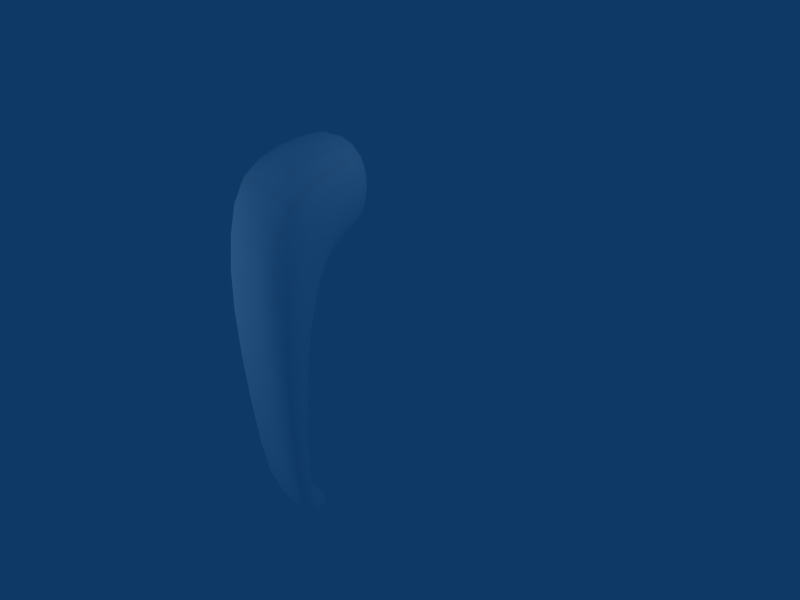 # Source: window-handle.blend  (saved by Blender 2.45.0; exported with 4.5.12 LTS)
import bpy
from mathutils import Matrix  # noqa: F401  (used for matrix-valued properties, if any)

bpy.ops.wm.read_factory_settings(use_empty=True)
scene = bpy.context.scene
scene.name = 'Scene'

# ---- collections
col_collection_1 = bpy.data.collections.new('Collection 1'); scene.collection.children.link(col_collection_1)

# ---- materials (node trees are filled in below, after node groups)
mat_plastic_dull_bl = bpy.data.materials.new('plastic_dull_bl')
mat_plastic_dull_bl.alpha_threshold = 0.0
mat_plastic_dull_bl.diffuse_color = (1.0, 1.0, 1.0, 1.0)
mat_plastic_dull_bl.specular_color = (0.7111, 0.7111, 0.7111)
mat_plastic_dull_bl.roughness = 0.5
mat_plastic_dull_bl.specular_intensity = 0.3154
mat_plastic_dull_bl.line_color = (0.0, 0.0, 0.0, 1.0)

# ---- material node trees

# ---- world
world_world = bpy.data.worlds.new('World'); scene.world = world_world
world_world.color = (0.05656, 0.2208, 0.4)
world_world.use_sun_shadow = False
world_world.sun_shadow_jitter_overblur = 0.0
world_world.cycles.sampling_method = 'MANUAL'
world_world.cycles.sample_map_resolution = 256

# ---- cameras
cam_camera = bpy.data.cameras.new('Camera')
cam_camera.passepartout_alpha = 0.2
cam_camera.clip_end = 100.0
cam_camera.lens = 35.0
cam_camera.ortho_scale = 7.314
cam_camera.show_passepartout = False
cam_camera.show_safe_areas = True
cam_camera.dof.focus_distance = 0.0
cam_camera.dof.aperture_fstop = 128.0

# ---- lights
light_lamp = bpy.data.lights.new('Lamp', 'POINT')
light_lamp.transmission_factor = 0.0
light_lamp.energy = 100.0
light_lamp.shadow_buffer_clip_start = 0.5
light_lamp.shadow_soft_size = 1.0
light_lamp.shadow_maximum_resolution = 0.006
light_lamp.use_absolute_resolution = True
light_lamp.cycles.use_multiple_importance_sampling = False
light_spot = bpy.data.lights.new('Spot', 'POINT')
light_spot.transmission_factor = 0.0
light_spot.cutoff_distance = 30.0
light_spot.energy = 100.0
light_spot.shadow_buffer_clip_start = 1.001
light_spot.shadow_soft_size = 1.0
light_spot.shadow_maximum_resolution = 0.006
light_spot.use_absolute_resolution = True
light_spot.cycles.use_multiple_importance_sampling = False

# ---- meshes
me_circle = bpy.data.meshes.new('Circle')
me_circle.from_pydata([(0.7071, 0.7071, 2.918e-08), (0.7071, -0.7071, -2.918e-08), (-0.7071, -0.7071, -2.918e-08), (-0.7071, 0.7071, 2.918e-08), (0.0, 0.0, 0.0), (-0.7071, 0.4057, 1.612), (-0.7071, -0.9448, 0.5929), (0.7071, -0.9448, 0.5929), (0.7071, 0.4057, 1.612), (0.7071, -1.542, 1.704), (0.7071, -2.516, 0.8811), (-0.7071, -2.516, 0.8811), (-0.7071, -1.542, 1.704), (-0.4968, -5.953, 1.009), (-0.4968, -5.876, 0.5912), (0.4968, -5.876, 0.5912), (0.4968, -5.953, 1.009), (0.3373, -6.307, 0.2586), (0.3373, -6.053, 0.104), (-0.3373, -6.053, 0.104), (-0.3373, -6.307, 0.2586), (1.676e-07, -6.159, 0.1842)], [], [(4, 0, 1), (4, 1, 2), (4, 2, 3), (3, 0, 4), (0, 3, 5, 8), (3, 2, 6, 5), (2, 1, 7, 6), (1, 0, 8, 7), (7, 8, 9, 10), (6, 7, 10, 11), (5, 6, 11, 12), (8, 5, 12, 9), (9, 12, 13, 16), (12, 11, 14, 13), (11, 10, 15, 14), (10, 9, 16, 15), (15, 16, 17, 18), (14, 15, 18, 19), (13, 14, 19, 20), (16, 13, 20, 17), (18, 17, 21), (19, 18, 21), (20, 19, 21), (17, 20, 21)])
me_circle.polygons.foreach_set('use_smooth', [True] * 24)
_k = {(0, 4): 0.19608, (0, 1): 0.19608, (1, 4): 0.19608, (1, 2): 0.19608, (2, 4): 0.19608, (2, 3): 0.19608, (3, 4): 0.19608, (0, 3): 0.19608, (3, 5): 0.19608, (5, 8): 0.19608, (0, 8): 0.19608, (2, 6): 0.19608, (5, 6): 0.19608, (1, 7): 0.19608, (6, 7): 0.19608, (7, 8): 0.19608, (8, 9): 0.19608, (9, 10): 0.19608, (7, 10): 0.19608, (10, 11): 0.19608, (6, 11): 0.19608, (11, 12): 0.19608, (5, 12): 0.19608, (9, 12): 0.19608, (12, 13): 0.19608, (13, 16): 0.19608, (9, 16): 0.19608, (11, 14): 0.19608, (13, 14): 0.19608, (10, 15): 0.19608, (14, 15): 0.19608, (15, 16): 0.19608, (16, 17): 0.19608, (17, 18): 0.19608, (15, 18): 0.19608, (18, 19): 0.19608, (14, 19): 0.19608, (19, 20): 0.19608, (13, 20): 0.19608, (17, 20): 0.19608, (17, 21): 0.19608, (18, 21): 0.19608, (19, 21): 0.19608, (20, 21): 0.19608}
me_circle.attributes.new('crease_edge', 'FLOAT', 'EDGE').data.foreach_set('value', [_k.get((min(e.vertices), max(e.vertices)), 0.0) for e in me_circle.edges])
me_circle.materials.append(mat_plastic_dull_bl)
me_circle.use_remesh_preserve_volume = False
me_circle.use_remesh_preserve_attributes = False
me_circle.use_mirror_vertex_groups = False
me_circle.update()

# ---- objects
ob_lamp_001 = bpy.data.objects.new('Lamp.001', light_lamp)
ob_circle = bpy.data.objects.new('Circle', me_circle)
ob_lamp = bpy.data.objects.new('Lamp', light_spot)
ob_camera = bpy.data.objects.new('Camera', cam_camera)

# ---- transforms, parenting, visibility, modifiers, constraints
ob_lamp_001.location = (-2.662, -5.917, 0.1151)
ob_lamp_001.lock_rotations_4d = False
ob_lamp_001.empty_display_type = 'ARROWS'
ob_lamp_001.color = (0.0, 0.0, 0.0, 1.0)
ob_lamp_001.lineart.crease_threshold = 0.0
ob_circle.location = (0.0, 0.0, 1.0)
ob_circle.rotation_euler = (1.571, -0.0, -0.0)
ob_circle.lock_rotations_4d = False
ob_circle.empty_display_type = 'ARROWS'
ob_circle.color = (0.0, 0.0, 0.0, 1.0)
ob_circle.lineart.crease_threshold = 0.0
_m = ob_circle.modifiers.new('Subsurf', 'SUBSURF')
_m.uv_smooth = 'PRESERVE_CORNERS'
_m.quality = 2
_m.levels = 4
_m.show_only_control_edges = False
ob_lamp.location = (4.076, 1.005, 5.904)
ob_lamp.rotation_euler = (0.6503, 0.05522, 1.866)
ob_lamp.lock_rotations_4d = False
ob_lamp.empty_display_type = 'ARROWS'
ob_lamp.color = (0.0, 0.0, 0.0, 0.0)
ob_lamp.lineart.crease_threshold = 0.0
ob_camera.location = (7.481, -6.508, 5.344)
ob_camera.rotation_euler = (0.9979, -0.09374, 0.8196)
ob_camera.lock_rotations_4d = False
ob_camera.empty_display_type = 'ARROWS'
ob_camera.color = (0.0, 0.0, 0.0, 0.0)
ob_camera.display_type = 'WIRE'
ob_camera.lineart.crease_threshold = 0.0

# ---- collection membership
col_collection_1.objects.link(ob_lamp_001)
col_collection_1.objects.link(ob_circle)
col_collection_1.objects.link(ob_lamp)
col_collection_1.objects.link(ob_camera)

# ---- scene / render settings (as saved in the file)
scene.camera = ob_camera
scene.frame_start = 1; scene.frame_end = 250; scene.frame_set(1)
scene.render.engine = 'BLENDER_EEVEE_NEXT'
scene.render.image_settings.file_format = 'JPEG'
scene.render.image_settings.color_mode = 'RGB'
scene.render.image_settings.compression = 90
scene.render.resolution_x = 800
scene.render.resolution_y = 600
scene.render.pixel_aspect_x = 100.0
scene.render.pixel_aspect_y = 100.0
scene.render.fps = 25
scene.render.dither_intensity = 0.0
scene.render.use_compositing = False
scene.render.use_sequencer = False
scene.render.bake_margin = 2
scene.render.bake_bias = 0.0
scene.render.use_stamp_time = False
scene.render.use_stamp_date = False
scene.render.use_stamp_frame = False
scene.render.use_stamp_camera = False
scene.render.use_stamp_scene = False
scene.render.use_stamp_filename = False
scene.render.use_stamp_render_time = False
scene.render.stamp_font_size = 0
scene.cycles.use_denoising = False
scene.cycles.samples = 10
scene.cycles.sampling_pattern = 'TABULATED_SOBOL'
scene.cycles.light_sampling_threshold = 0.0
scene.cycles.use_adaptive_sampling = False
scene.cycles.use_light_tree = False
scene.cycles.blur_glossy = 0.0
scene.cycles.volume_bounces = 1
scene.cycles.pixel_filter_type = 'GAUSSIAN'
scene.cycles.sample_clamp_indirect = 0.0
scene.view_settings.view_transform = 'Raw'
bpy.context.view_layer.update()
